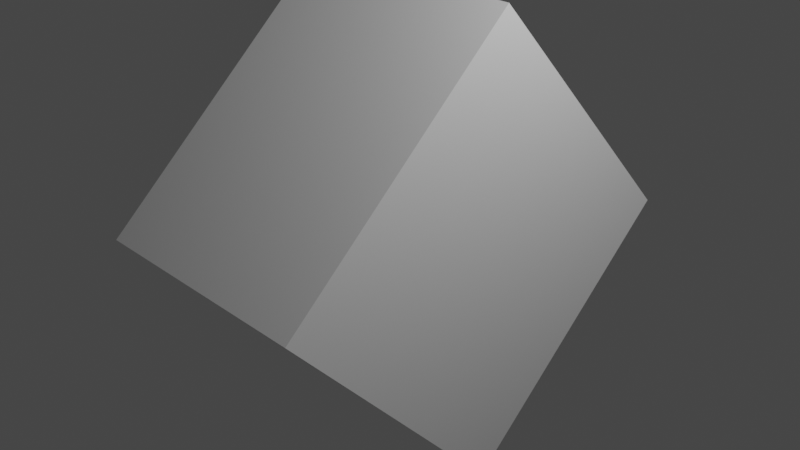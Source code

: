 # Source: untitled.blend  (saved by Blender 3.4.6; exported with 4.5.12 LTS)
import bpy
from mathutils import Matrix  # noqa: F401  (used for matrix-valued properties, if any)

bpy.ops.wm.read_factory_settings(use_empty=True)
scene = bpy.context.scene
scene.name = 'Scene'

# ---- collections
col_collection = bpy.data.collections.new('Collection'); scene.collection.children.link(col_collection)

# ---- materials (node trees are filled in below, after node groups)
mat_material = bpy.data.materials.new('Material')
mat_material.alpha_threshold = 0.0
mat_material.use_transparent_shadow = False
mat_material.roughness = 0.5
mat_material.line_color = (0.0, 0.0, 0.0, 1.0)

# ---- material node trees
mat_material.use_nodes = True; mat_material.node_tree.nodes.clear()
_N = mat_material.node_tree.nodes; _L = mat_material.node_tree.links
n0 = _N.new('ShaderNodeOutputMaterial'); n0.name = 'Material Output'; n0.location = (300, 300)
n1 = _N.new('ShaderNodeBsdfPrincipled'); n1.name = 'Principled BSDF'; n1.location = (10, 300)
n1.distribution = 'GGX'
n1.subsurface_method = 'RANDOM_WALK_SKIN'
n1.inputs[3].default_value = 1.45
n1.inputs[27].default_value = (0.0, 0.0, 0.0, 1.0)
n1.inputs[28].default_value = 1.0
_L.new(n1.outputs[0], n0.inputs[0])
n0.is_active_output = True

# ---- world
world_world = bpy.data.worlds.new('World'); scene.world = world_world
world_world.use_nodes = True; world_world.node_tree.nodes.clear()
_N = world_world.node_tree.nodes; _L = world_world.node_tree.links
n0 = _N.new('ShaderNodeOutputWorld'); n0.name = 'World Output'; n0.location = (300, 300)
n1 = _N.new('ShaderNodeBackground'); n1.name = 'Background'; n1.location = (10, 300)
n1.inputs[0].default_value = (0.05088, 0.05088, 0.05088, 1.0)
_L.new(n1.outputs[0], n0.inputs[0])
n0.is_active_output = True
world_world.color = (0.05088, 0.05088, 0.05088)
world_world.use_sun_shadow = False
world_world.sun_shadow_jitter_overblur = 0.0

# ---- cameras
cam_camera = bpy.data.cameras.new('Camera')
cam_camera.clip_end = 100.0
cam_camera.ortho_scale = 7.314

# ---- lights
light_light = bpy.data.lights.new('Light', 'POINT')
light_light.transmission_factor = 0.0
light_light.energy = 1000.0
light_light.shadow_soft_size = 0.1
light_light.shadow_maximum_resolution = 0.006
light_light.use_absolute_resolution = True

# ---- meshes
me_cube = bpy.data.meshes.new('Cube')
me_cube.from_pydata([(1.0, 1.0, 1.0), (1.0, 1.0, -1.0), (1.0, -1.0, 1.0), (1.0, -1.0, -1.0), (-1.0, 1.0, 1.0), (-1.0, 1.0, -1.0), (-1.0, -1.0, 1.0), (-1.0, -1.0, -1.0)], [], [(0, 4, 6, 2), (3, 2, 6, 7), (7, 6, 4, 5), (5, 1, 3, 7), (1, 0, 2, 3), (5, 4, 0, 1)])
_uv = me_cube.uv_layers.new(name='UVMap')
_uv.uv.foreach_set('vector', [0.625, 0.5, 0.875, 0.5, 0.875, 0.75, 0.625, 0.75, 0.375, 0.75, 0.625, 0.75, 0.625, 1.0, 0.375, 1.0, 0.375, 0.0, 0.625, 0.0, 0.625, 0.25, 0.375, 0.25, 0.125, 0.5, 0.375, 0.5, 0.375, 0.75, 0.125, 0.75, 0.375, 0.5, 0.625, 0.5, 0.625, 0.75, 0.375, 0.75, 0.375, 0.25, 0.625, 0.25, 0.625, 0.5, 0.375, 0.5])
me_cube.materials.append(mat_material)
me_cube.use_mirror_vertex_groups = False
me_cube.update()

# ---- objects
ob_cube = bpy.data.objects.new('Cube', me_cube)
ob_light = bpy.data.objects.new('Light', light_light)
ob_camera = bpy.data.objects.new('Camera', cam_camera)

# ---- transforms, parenting, visibility, modifiers, constraints
ob_cube.location = (0.0, 0.0, 0.0)
ob_cube.rotation_euler = (-0.8255, -0.0, 0.0)
ob_cube.scale = (-1.293, -1.776, -1.713)
ob_cube.lock_rotations_4d = False
ob_cube.empty_display_type = 'ARROWS'
ob_cube.lineart.crease_threshold = 0.0
ob_light.location = (4.076, 1.005, 5.904)
ob_light.rotation_euler = (0.6503, 0.05522, 1.866)
ob_light.lock_rotations_4d = False
ob_light.empty_display_type = 'ARROWS'
ob_light.color = (0.0, 0.0, 0.0, 0.0)
ob_light.lineart.crease_threshold = 0.0
ob_camera.location = (7.359, -6.926, 4.958)
ob_camera.rotation_euler = (1.109, 0.0, 0.8149)
ob_camera.lock_rotations_4d = False
ob_camera.empty_display_type = 'ARROWS'
ob_camera.color = (0.0, 0.0, 0.0, 0.0)
ob_camera.display_type = 'WIRE'
ob_camera.lineart.crease_threshold = 0.0

# ---- collection membership
col_collection.objects.link(ob_cube)
col_collection.objects.link(ob_light)
col_collection.objects.link(ob_camera)

# ---- scene / render settings (as saved in the file)
scene.camera = ob_camera
scene.frame_start = 1; scene.frame_end = 250; scene.frame_set(1)
scene.render.engine = 'BLENDER_EEVEE_NEXT'
scene.cycles.sampling_pattern = 'TABULATED_SOBOL'
scene.cycles.use_light_tree = False
scene.view_settings.view_transform = 'Filmic'
bpy.context.view_layer.update()

